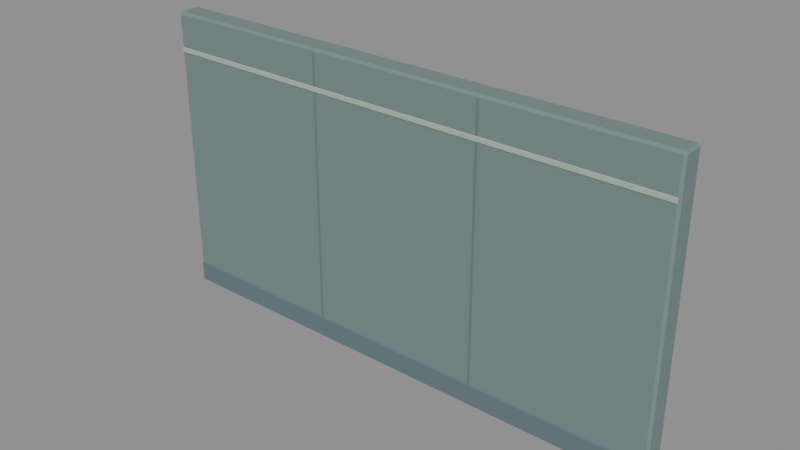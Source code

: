 # Source: partition.blend  (saved by Blender 4.3.34; exported with 4.5.12 LTS)
import bpy
from mathutils import Matrix  # noqa: F401  (used for matrix-valued properties, if any)

bpy.ops.wm.read_factory_settings(use_empty=True)
scene = bpy.context.scene
scene.name = 'Scene'

# ---- materials (node trees are filled in below, after node groups)
mat_felt = bpy.data.materials.new('felt')
mat_felt.diffuse_color = (0.1683, 0.2423, 0.2346, 1.0)
mat_seam = bpy.data.materials.new('seam')
mat_seam.diffuse_color = (0.1248, 0.1912, 0.1845, 1.0)
mat_steel = bpy.data.materials.new('steel')
mat_steel.diffuse_color = (0.1195, 0.1812, 0.1946, 1.0)
mat_alloy = bpy.data.materials.new('alloy')
mat_alloy.diffuse_color = (0.4072, 0.491, 0.4342, 1.0)

# ---- material node trees
mat_felt.use_nodes = True; mat_felt.node_tree.nodes.clear()
_N = mat_felt.node_tree.nodes; _L = mat_felt.node_tree.links
n0 = _N.new('ShaderNodeBsdfPrincipled'); n0.name = 'Principled BSDF'; n0.location = (10, 300)
n0.inputs[0].default_value = (0.1683, 0.2423, 0.2346, 1.0)
n0.inputs[2].default_value = 0.86
n1 = _N.new('ShaderNodeOutputMaterial'); n1.name = 'Material Output'; n1.location = (300, 300)
_L.new(n0.outputs[0], n1.inputs[0])
n1.is_active_output = True
mat_seam.use_nodes = True; mat_seam.node_tree.nodes.clear()
_N = mat_seam.node_tree.nodes; _L = mat_seam.node_tree.links
n0 = _N.new('ShaderNodeBsdfPrincipled'); n0.name = 'Principled BSDF'; n0.location = (10, 300)
n0.inputs[0].default_value = (0.1248, 0.1912, 0.1845, 1.0)
n0.inputs[2].default_value = 0.86
n1 = _N.new('ShaderNodeOutputMaterial'); n1.name = 'Material Output'; n1.location = (300, 300)
_L.new(n0.outputs[0], n1.inputs[0])
n1.is_active_output = True
mat_steel.use_nodes = True; mat_steel.node_tree.nodes.clear()
_N = mat_steel.node_tree.nodes; _L = mat_steel.node_tree.links
n0 = _N.new('ShaderNodeBsdfPrincipled'); n0.name = 'Principled BSDF'; n0.location = (10, 300)
n0.inputs[0].default_value = (0.1195, 0.1812, 0.1946, 1.0)
n0.inputs[2].default_value = 0.86
n1 = _N.new('ShaderNodeOutputMaterial'); n1.name = 'Material Output'; n1.location = (300, 300)
_L.new(n0.outputs[0], n1.inputs[0])
n1.is_active_output = True
mat_alloy.use_nodes = True; mat_alloy.node_tree.nodes.clear()
_N = mat_alloy.node_tree.nodes; _L = mat_alloy.node_tree.links
n0 = _N.new('ShaderNodeBsdfPrincipled'); n0.name = 'Principled BSDF'; n0.location = (10, 300)
n0.inputs[0].default_value = (0.4072, 0.491, 0.4342, 1.0)
n0.inputs[2].default_value = 0.86
n1 = _N.new('ShaderNodeOutputMaterial'); n1.name = 'Material Output'; n1.location = (300, 300)
_L.new(n0.outputs[0], n1.inputs[0])
n1.is_active_output = True

# ---- meshes
me_cube = bpy.data.meshes.new('Cube')
me_cube.from_pydata([(-1.35, -0.06, -0.75), (-1.35, -0.06, 0.75), (-1.35, 0.06, -0.75), (-1.35, 0.06, 0.75), (1.35, -0.06, -0.75), (1.35, -0.06, 0.75), (1.35, 0.06, -0.75), (1.35, 0.06, 0.75)], [], [(0, 1, 3, 2), (2, 3, 7, 6), (6, 7, 5, 4), (4, 5, 1, 0), (2, 6, 4, 0), (7, 3, 1, 5)])
_uv = me_cube.uv_layers.new(name='UVMap')
_uv.uv.foreach_set('vector', [0.375, 0.0, 0.625, 0.0, 0.625, 0.25, 0.375, 0.25, 0.375, 0.25, 0.625, 0.25, 0.625, 0.5, 0.375, 0.5, 0.375, 0.5, 0.625, 0.5, 0.625, 0.75, 0.375, 0.75, 0.375, 0.75, 0.625, 0.75, 0.625, 1.0, 0.375, 1.0, 0.125, 0.5, 0.375, 0.5, 0.375, 0.75, 0.125, 0.75, 0.625, 0.5, 0.875, 0.5, 0.875, 0.75, 0.625, 0.75])
me_cube.materials.append(mat_felt)
me_cube.update()
me_cube_001 = bpy.data.meshes.new('Cube.001')
me_cube_001.from_pydata([(-0.005, -0.0015, -0.73), (-0.005, -0.0015, 0.73), (-0.005, 0.0015, -0.73), (-0.005, 0.0015, 0.73), (0.005, -0.0015, -0.73), (0.005, -0.0015, 0.73), (0.005, 0.0015, -0.73), (0.005, 0.0015, 0.73)], [], [(0, 1, 3, 2), (2, 3, 7, 6), (6, 7, 5, 4), (4, 5, 1, 0), (2, 6, 4, 0), (7, 3, 1, 5)])
_uv = me_cube_001.uv_layers.new(name='UVMap')
_uv.uv.foreach_set('vector', [0.375, 0.0, 0.625, 0.0, 0.625, 0.25, 0.375, 0.25, 0.375, 0.25, 0.625, 0.25, 0.625, 0.5, 0.375, 0.5, 0.375, 0.5, 0.625, 0.5, 0.625, 0.75, 0.375, 0.75, 0.375, 0.75, 0.625, 0.75, 0.625, 1.0, 0.375, 1.0, 0.125, 0.5, 0.375, 0.5, 0.375, 0.75, 0.125, 0.75, 0.625, 0.5, 0.875, 0.5, 0.875, 0.75, 0.625, 0.75])
me_cube_001.materials.append(mat_seam)
me_cube_001.update()
me_cube_002 = bpy.data.meshes.new('Cube.002')
me_cube_002.from_pydata([(-0.005, -0.0015, -0.73), (-0.005, -0.0015, 0.73), (-0.005, 0.0015, -0.73), (-0.005, 0.0015, 0.73), (0.005, -0.0015, -0.73), (0.005, -0.0015, 0.73), (0.005, 0.0015, -0.73), (0.005, 0.0015, 0.73)], [], [(0, 1, 3, 2), (2, 3, 7, 6), (6, 7, 5, 4), (4, 5, 1, 0), (2, 6, 4, 0), (7, 3, 1, 5)])
_uv = me_cube_002.uv_layers.new(name='UVMap')
_uv.uv.foreach_set('vector', [0.375, 0.0, 0.625, 0.0, 0.625, 0.25, 0.375, 0.25, 0.375, 0.25, 0.625, 0.25, 0.625, 0.5, 0.375, 0.5, 0.375, 0.5, 0.625, 0.5, 0.625, 0.75, 0.375, 0.75, 0.375, 0.75, 0.625, 0.75, 0.625, 1.0, 0.375, 1.0, 0.125, 0.5, 0.375, 0.5, 0.375, 0.75, 0.125, 0.75, 0.625, 0.5, 0.875, 0.5, 0.875, 0.75, 0.625, 0.75])
me_cube_002.materials.append(mat_seam)
me_cube_002.update()
me_cube_003 = bpy.data.meshes.new('Cube.003')
me_cube_003.from_pydata([(-1.34, -0.0025, -0.0525), (-1.34, -0.0025, 0.0525), (-1.34, 0.0025, -0.0525), (-1.34, 0.0025, 0.0525), (1.34, -0.0025, -0.0525), (1.34, -0.0025, 0.0525), (1.34, 0.0025, -0.0525), (1.34, 0.0025, 0.0525)], [], [(0, 1, 3, 2), (2, 3, 7, 6), (6, 7, 5, 4), (4, 5, 1, 0), (2, 6, 4, 0), (7, 3, 1, 5)])
_uv = me_cube_003.uv_layers.new(name='UVMap')
_uv.uv.foreach_set('vector', [0.375, 0.0, 0.625, 0.0, 0.625, 0.25, 0.375, 0.25, 0.375, 0.25, 0.625, 0.25, 0.625, 0.5, 0.375, 0.5, 0.375, 0.5, 0.625, 0.5, 0.625, 0.75, 0.375, 0.75, 0.375, 0.75, 0.625, 0.75, 0.625, 1.0, 0.375, 1.0, 0.125, 0.5, 0.375, 0.5, 0.375, 0.75, 0.125, 0.75, 0.625, 0.5, 0.875, 0.5, 0.875, 0.75, 0.625, 0.75])
me_cube_003.materials.append(mat_steel)
me_cube_003.update()
me_cube_004 = bpy.data.meshes.new('Cube.004')
me_cube_004.from_pydata([(-1.34, -0.0025, -0.013), (-1.34, -0.0025, 0.013), (-1.34, 0.0025, -0.013), (-1.34, 0.0025, 0.013), (1.34, -0.0025, -0.013), (1.34, -0.0025, 0.013), (1.34, 0.0025, -0.013), (1.34, 0.0025, 0.013)], [], [(0, 1, 3, 2), (2, 3, 7, 6), (6, 7, 5, 4), (4, 5, 1, 0), (2, 6, 4, 0), (7, 3, 1, 5)])
_uv = me_cube_004.uv_layers.new(name='UVMap')
_uv.uv.foreach_set('vector', [0.375, 0.0, 0.625, 0.0, 0.625, 0.25, 0.375, 0.25, 0.375, 0.25, 0.625, 0.25, 0.625, 0.5, 0.375, 0.5, 0.375, 0.5, 0.625, 0.5, 0.625, 0.75, 0.375, 0.75, 0.375, 0.75, 0.625, 0.75, 0.625, 1.0, 0.375, 1.0, 0.125, 0.5, 0.375, 0.5, 0.375, 0.75, 0.125, 0.75, 0.625, 0.5, 0.875, 0.5, 0.875, 0.75, 0.625, 0.75])
me_cube_004.materials.append(mat_alloy)
me_cube_004.update()
me_cube_005 = bpy.data.meshes.new('Cube.005')
me_cube_005.from_pydata([(-0.005, -0.0015, -0.73), (-0.005, -0.0015, 0.73), (-0.005, 0.0015, -0.73), (-0.005, 0.0015, 0.73), (0.005, -0.0015, -0.73), (0.005, -0.0015, 0.73), (0.005, 0.0015, -0.73), (0.005, 0.0015, 0.73)], [], [(0, 1, 3, 2), (2, 3, 7, 6), (6, 7, 5, 4), (4, 5, 1, 0), (2, 6, 4, 0), (7, 3, 1, 5)])
_uv = me_cube_005.uv_layers.new(name='UVMap')
_uv.uv.foreach_set('vector', [0.375, 0.0, 0.625, 0.0, 0.625, 0.25, 0.375, 0.25, 0.375, 0.25, 0.625, 0.25, 0.625, 0.5, 0.375, 0.5, 0.375, 0.5, 0.625, 0.5, 0.625, 0.75, 0.375, 0.75, 0.375, 0.75, 0.625, 0.75, 0.625, 1.0, 0.375, 1.0, 0.125, 0.5, 0.375, 0.5, 0.375, 0.75, 0.125, 0.75, 0.625, 0.5, 0.875, 0.5, 0.875, 0.75, 0.625, 0.75])
me_cube_005.materials.append(mat_seam)
me_cube_005.update()
me_cube_006 = bpy.data.meshes.new('Cube.006')
me_cube_006.from_pydata([(-0.005, -0.0015, -0.73), (-0.005, -0.0015, 0.73), (-0.005, 0.0015, -0.73), (-0.005, 0.0015, 0.73), (0.005, -0.0015, -0.73), (0.005, -0.0015, 0.73), (0.005, 0.0015, -0.73), (0.005, 0.0015, 0.73)], [], [(0, 1, 3, 2), (2, 3, 7, 6), (6, 7, 5, 4), (4, 5, 1, 0), (2, 6, 4, 0), (7, 3, 1, 5)])
_uv = me_cube_006.uv_layers.new(name='UVMap')
_uv.uv.foreach_set('vector', [0.375, 0.0, 0.625, 0.0, 0.625, 0.25, 0.375, 0.25, 0.375, 0.25, 0.625, 0.25, 0.625, 0.5, 0.375, 0.5, 0.375, 0.5, 0.625, 0.5, 0.625, 0.75, 0.375, 0.75, 0.375, 0.75, 0.625, 0.75, 0.625, 1.0, 0.375, 1.0, 0.125, 0.5, 0.375, 0.5, 0.375, 0.75, 0.125, 0.75, 0.625, 0.5, 0.875, 0.5, 0.875, 0.75, 0.625, 0.75])
me_cube_006.materials.append(mat_seam)
me_cube_006.update()
me_cube_007 = bpy.data.meshes.new('Cube.007')
me_cube_007.from_pydata([(-1.34, -0.0025, -0.0525), (-1.34, -0.0025, 0.0525), (-1.34, 0.0025, -0.0525), (-1.34, 0.0025, 0.0525), (1.34, -0.0025, -0.0525), (1.34, -0.0025, 0.0525), (1.34, 0.0025, -0.0525), (1.34, 0.0025, 0.0525)], [], [(0, 1, 3, 2), (2, 3, 7, 6), (6, 7, 5, 4), (4, 5, 1, 0), (2, 6, 4, 0), (7, 3, 1, 5)])
_uv = me_cube_007.uv_layers.new(name='UVMap')
_uv.uv.foreach_set('vector', [0.375, 0.0, 0.625, 0.0, 0.625, 0.25, 0.375, 0.25, 0.375, 0.25, 0.625, 0.25, 0.625, 0.5, 0.375, 0.5, 0.375, 0.5, 0.625, 0.5, 0.625, 0.75, 0.375, 0.75, 0.375, 0.75, 0.625, 0.75, 0.625, 1.0, 0.375, 1.0, 0.125, 0.5, 0.375, 0.5, 0.375, 0.75, 0.125, 0.75, 0.625, 0.5, 0.875, 0.5, 0.875, 0.75, 0.625, 0.75])
me_cube_007.materials.append(mat_steel)
me_cube_007.update()
me_cube_008 = bpy.data.meshes.new('Cube.008')
me_cube_008.from_pydata([(-1.34, -0.0025, -0.013), (-1.34, -0.0025, 0.013), (-1.34, 0.0025, -0.013), (-1.34, 0.0025, 0.013), (1.34, -0.0025, -0.013), (1.34, -0.0025, 0.013), (1.34, 0.0025, -0.013), (1.34, 0.0025, 0.013)], [], [(0, 1, 3, 2), (2, 3, 7, 6), (6, 7, 5, 4), (4, 5, 1, 0), (2, 6, 4, 0), (7, 3, 1, 5)])
_uv = me_cube_008.uv_layers.new(name='UVMap')
_uv.uv.foreach_set('vector', [0.375, 0.0, 0.625, 0.0, 0.625, 0.25, 0.375, 0.25, 0.375, 0.25, 0.625, 0.25, 0.625, 0.5, 0.375, 0.5, 0.375, 0.5, 0.625, 0.5, 0.625, 0.75, 0.375, 0.75, 0.375, 0.75, 0.625, 0.75, 0.625, 1.0, 0.375, 1.0, 0.125, 0.5, 0.375, 0.5, 0.375, 0.75, 0.125, 0.75, 0.625, 0.5, 0.875, 0.5, 0.875, 0.75, 0.625, 0.75])
me_cube_008.materials.append(mat_alloy)
me_cube_008.update()

# ---- objects
ob_felt = bpy.data.objects.new('Felt', me_cube)
ob_seam_1__0_45 = bpy.data.objects.new('Seam-1_-0.45', me_cube_001)
ob_seam_1_0_45 = bpy.data.objects.new('Seam-1_0.45', me_cube_002)
ob_kick_1 = bpy.data.objects.new('Kick-1', me_cube_003)
ob_strip_1 = bpy.data.objects.new('Strip-1', me_cube_004)
ob_seam1__0_45 = bpy.data.objects.new('Seam1_-0.45', me_cube_005)
ob_seam1_0_45 = bpy.data.objects.new('Seam1_0.45', me_cube_006)
ob_kick1 = bpy.data.objects.new('Kick1', me_cube_007)
ob_strip1 = bpy.data.objects.new('Strip1', me_cube_008)

# ---- transforms, parenting, visibility, modifiers, constraints
ob_felt.location = (0.0, 0.0, 0.0)
_m = ob_felt.modifiers.new('Pressed edge', 'BEVEL')
_m.width = 0.012
_m.width_pct = 0.012
ob_seam_1__0_45.location = (-0.45, 0.061, 0.0)
_m = ob_seam_1__0_45.modifiers.new('Pressed edge', 'BEVEL')
_m.width = 0.001
_m.width_pct = 0.001
ob_seam_1_0_45.location = (0.45, 0.061, 0.0)
_m = ob_seam_1_0_45.modifiers.new('Pressed edge', 'BEVEL')
_m.width = 0.001
_m.width_pct = 0.001
ob_kick_1.location = (0.0, 0.062, -0.691)
_m = ob_kick_1.modifiers.new('Pressed edge', 'BEVEL')
_m.width = 0.002
_m.width_pct = 0.002
ob_strip_1.location = (0.0, 0.062, 0.56)
_m = ob_strip_1.modifiers.new('Pressed edge', 'BEVEL')
_m.width = 0.002
_m.width_pct = 0.002
ob_seam1__0_45.location = (-0.45, -0.061, 0.0)
_m = ob_seam1__0_45.modifiers.new('Pressed edge', 'BEVEL')
_m.width = 0.001
_m.width_pct = 0.001
ob_seam1_0_45.location = (0.45, -0.061, 0.0)
_m = ob_seam1_0_45.modifiers.new('Pressed edge', 'BEVEL')
_m.width = 0.001
_m.width_pct = 0.001
ob_kick1.location = (0.0, -0.062, -0.691)
_m = ob_kick1.modifiers.new('Pressed edge', 'BEVEL')
_m.width = 0.002
_m.width_pct = 0.002
ob_strip1.location = (0.0, -0.062, 0.56)
_m = ob_strip1.modifiers.new('Pressed edge', 'BEVEL')
_m.width = 0.002
_m.width_pct = 0.002

# ---- collection membership
scene.collection.objects.link(ob_felt)
scene.collection.objects.link(ob_seam_1__0_45)
scene.collection.objects.link(ob_seam_1_0_45)
scene.collection.objects.link(ob_kick_1)
scene.collection.objects.link(ob_strip_1)
scene.collection.objects.link(ob_seam1__0_45)
scene.collection.objects.link(ob_seam1_0_45)
scene.collection.objects.link(ob_kick1)
scene.collection.objects.link(ob_strip1)

# ---- scene / render settings (as saved in the file)
scene.frame_start = 1; scene.frame_end = 250; scene.frame_set(1)
scene.render.engine = 'BLENDER_EEVEE_NEXT'
bpy.context.view_layer.update()

# ---- added for rendering (the .blend has no active camera and no usable light): camera, sun + grey world if the file has none
cam_auto = bpy.data.cameras.new('AutoCamera')
cam_auto.lens = 50.0
cam_auto.sensor_width = 36.0
cam_auto.clip_end = 1000.0
ob_auto_camera = bpy.data.objects.new('AutoCamera', cam_auto)
scene.collection.objects.link(ob_auto_camera)
ob_auto_camera.location = (2.86022, -3.43227, 2.28818)
ob_auto_camera.rotation_euler = (1.09748, -7.21219e-08, 0.694738)
scene.camera = ob_auto_camera
light_auto_sun = bpy.data.lights.new('AutoSun', 'SUN')
light_auto_sun.energy = 3.0
light_auto_sun.angle = 0.0523599
ob_auto_sun = bpy.data.objects.new('AutoSun', light_auto_sun)
scene.collection.objects.link(ob_auto_sun)
ob_auto_sun.rotation_euler = (0.872665, 0.174533, 0.523599)
if scene.world is None:
    world_auto = bpy.data.worlds.new('AutoWorld')
    world_auto.color = (0.3, 0.3, 0.3)
    scene.world = world_auto
bpy.context.view_layer.update()
